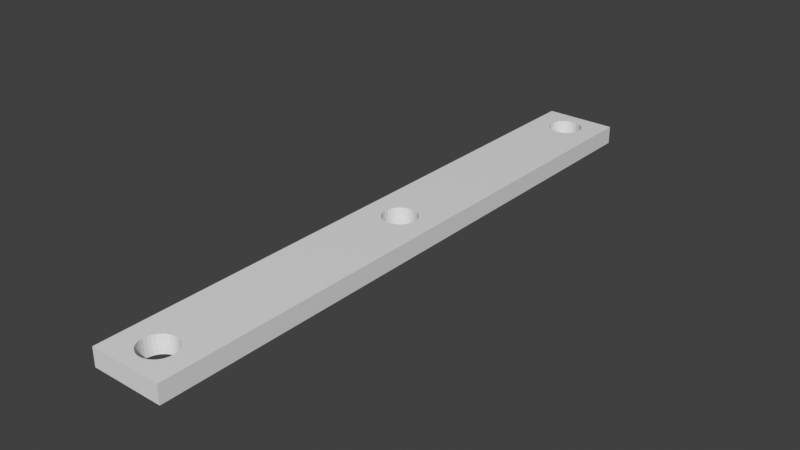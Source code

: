 # Source: 3dModel_tips.blend  (saved by Blender 3.0.42; exported with 4.5.12 LTS)
import bpy
from mathutils import Matrix  # noqa: F401  (used for matrix-valued properties, if any)

bpy.ops.wm.read_factory_settings(use_empty=True)
scene = bpy.context.scene
scene.name = 'Scene'

# ---- collections
col_collection = bpy.data.collections.new('Collection'); scene.collection.children.link(col_collection)

# ---- materials (node trees are filled in below, after node groups)
mat_material = bpy.data.materials.new('Material')
mat_material.alpha_threshold = 0.0
mat_material.use_transparent_shadow = False
mat_material.line_color = (0.0, 0.0, 0.0, 1.0)

# ---- material node trees
mat_material.use_nodes = True; mat_material.node_tree.nodes.clear()
_N = mat_material.node_tree.nodes; _L = mat_material.node_tree.links
n0 = _N.new('ShaderNodeOutputMaterial'); n0.name = 'Material Output'; n0.location = (300, 300)
n1 = _N.new('ShaderNodeBsdfPrincipled'); n1.name = 'Principled BSDF'; n1.location = (10, 300)
n1.distribution = 'GGX'
n1.subsurface_method = 'RANDOM_WALK_SKIN'
n1.inputs[2].default_value = 0.4
n1.inputs[3].default_value = 1.45
n1.inputs[27].default_value = (0.0, 0.0, 0.0, 1.0)
n1.inputs[28].default_value = 1.0
_L.new(n1.outputs[0], n0.inputs[0])
n0.is_active_output = True

# ---- world
world_world = bpy.data.worlds.new('World'); scene.world = world_world
world_world.use_nodes = True; world_world.node_tree.nodes.clear()
_N = world_world.node_tree.nodes; _L = world_world.node_tree.links
n0 = _N.new('ShaderNodeOutputWorld'); n0.name = 'World Output'; n0.location = (300, 300)
n1 = _N.new('ShaderNodeBackground'); n1.name = 'Background'; n1.location = (10, 300)
n1.inputs[0].default_value = (0.05088, 0.05088, 0.05088, 1.0)
_L.new(n1.outputs[0], n0.inputs[0])
n0.is_active_output = True
world_world.color = (0.05088, 0.05088, 0.05088)
world_world.use_sun_shadow = False
world_world.sun_shadow_jitter_overblur = 0.0

# ---- meshes
me_cube = bpy.data.meshes.new('Cube')
me_cube.from_pydata([(1.0, 1.0, 1.0), (1.0, 1.0, -1.0), (1.0, -1.0, 1.0), (1.0, -1.0, -1.0), (-1.0, 1.0, 1.0), (-1.0, 1.0, -1.0), (-1.0, -1.0, 1.0), (-1.0, -1.0, -1.0), (0.1786, 0.9517, 1.0), (0.1786, 0.9517, -1.0), (0.33, 0.9396, 1.0), (0.33, 0.9396, -1.0), (-0.4577, -0.01092, 1.0), (-0.4577, -0.01092, -1.0), (-0.4311, -0.02143, 1.0), (-0.4311, -0.02143, -1.0), (0.388, 0.9311, 1.0), (0.388, 0.9311, -1.0), (0.4577, 0.8891, 1.0), (0.4577, 0.8891, -1.0), (0.2593, -0.04656, 1.0), (0.2593, -0.04656, -1.0), (0.1786, -0.05174, 1.0), (0.1786, -0.05174, -1.0), (-0.09104, 0.9549, 1.0), (-0.09104, 0.9549, -1.0), (-0.1786, 0.9517, 1.0), (-0.1786, 0.9517, -1.0), (0.4577, 0.9109, 1.0), (0.4577, 0.9109, -1.0), (0.2593, 0.9466, 1.0), (0.2593, 0.9466, -1.0), (-4.08e-08, -0.056, 1.0), (-4.08e-08, -0.056, -1.0), (0.09104, -0.05492, 1.0), (0.09104, -0.05492, -1.0), (0.0, 0.956, 1.0), (0.0, 0.956, -1.0), (-0.09104, -0.05492, 1.0), (-0.09104, -0.05492, -1.0), (0.4311, 0.9214, 1.0), (0.4311, 0.9214, -1.0), (0.4667, 0.9, 1.0), (0.4667, 0.9, -1.0), (-0.2593, 0.9466, 1.0), (-0.2593, 0.9466, -1.0), (0.4311, 0.8786, 1.0), (0.4311, 0.8786, -1.0), (0.388, 0.8689, 1.0), (0.388, 0.8689, -1.0), (-0.33, 0.8604, 1.0), (-0.33, 0.8604, -1.0), (-0.2593, 0.8534, 1.0), (-0.2593, 0.8534, -1.0), (0.33, 0.8604, 1.0), (0.33, 0.8604, -1.0), (0.1786, 0.8483, 1.0), (0.1786, 0.8483, -1.0), (-0.4311, 0.9214, 1.0), (-0.4311, 0.9214, -1.0), (0.2593, 0.8534, 1.0), (0.2593, 0.8534, -1.0), (0.09104, 0.8451, 1.0), (0.09104, 0.8451, -1.0), (-0.33, 0.9396, 1.0), (-0.33, 0.9396, -1.0), (-0.388, 0.9311, 1.0), (-0.388, 0.9311, -1.0), (-0.4577, 0.9109, 1.0), (-0.4577, 0.9109, -1.0), (-0.4311, 0.8786, 1.0), (-0.4311, 0.8786, -1.0), (-0.1786, 0.8483, 1.0), (-0.1786, 0.8483, -1.0), (-0.09104, 0.8451, 1.0), (-0.09104, 0.8451, -1.0), (-4.08e-08, 0.844, 1.0), (-4.08e-08, 0.844, -1.0), (0.1786, 0.05174, 1.0), (0.1786, 0.05174, -1.0), (0.09104, 0.05492, 1.0), (0.09104, 0.05492, -1.0), (0.33, -0.0396, 1.0), (0.33, -0.0396, -1.0), (0.388, -0.03111, 1.0), (0.388, -0.03111, -1.0), (0.2593, 0.04656, 1.0), (0.2593, 0.04656, -1.0), (0.4311, -0.02143, 1.0), (0.4311, -0.02143, -1.0), (-0.388, -0.03111, 1.0), (-0.388, -0.03111, -1.0), (-0.4667, 5.96e-08, 1.0), (-0.4667, 5.96e-08, -1.0), (-0.33, 0.0396, 1.0), (-0.33, 0.0396, -1.0), (-0.388, 0.03111, 1.0), (-0.388, 0.03111, -1.0), (-0.33, -0.0396, 1.0), (-0.33, -0.0396, -1.0), (0.4667, 5.96e-08, 1.0), (0.4667, 5.96e-08, -1.0), (0.4577, -0.01092, 1.0), (0.4577, -0.01092, -1.0), (0.4577, 0.01093, 1.0), (0.4577, 0.01093, -1.0), (0.0, 0.056, 1.0), (0.0, 0.056, -1.0), (-0.1786, 0.05174, 1.0), (-0.1786, 0.05174, -1.0), (-0.09104, 0.05492, 1.0), (-0.09104, 0.05492, -1.0), (-0.2593, -0.04656, 1.0), (-0.2593, -0.04656, -1.0), (-0.1786, -0.05174, 1.0), (-0.1786, -0.05174, -1.0), (0.09104, 0.9549, 1.0), (0.09104, 0.9549, -1.0), (-0.4577, 0.01093, 1.0), (-0.4577, 0.01093, -1.0), (-0.4311, 0.02143, 1.0), (-0.4311, 0.02143, -1.0), (0.33, 0.0396, 1.0), (0.33, 0.0396, -1.0), (0.388, 0.03111, 1.0), (0.388, 0.03111, -1.0), (0.4311, 0.02143, 1.0), (0.4311, 0.02143, -1.0), (-0.2593, 0.04656, 1.0), (-0.2593, 0.04656, -1.0), (-0.4667, 0.9, 1.0), (-0.4667, 0.9, -1.0), (-0.388, 0.8689, 1.0), (-0.388, 0.8689, -1.0), (-0.4577, 0.8891, 1.0), (-0.4577, 0.8891, -1.0), (0.09104, -0.8451, 1.0), (0.09104, -0.8451, -1.0), (0.4311, -0.9214, 1.0), (0.4311, -0.9214, -1.0), (0.388, -0.9311, 1.0), (0.388, -0.9311, -1.0), (0.33, -0.8604, 1.0), (0.33, -0.8604, -1.0), (0.4667, -0.9, 1.0), (0.4667, -0.9, -1.0), (0.09104, -0.9549, 1.0), (0.09104, -0.9549, -1.0), (-0.09104, -0.8451, 1.0), (-0.09104, -0.8451, -1.0), (-0.1786, -0.8483, 1.0), (-0.1786, -0.8483, -1.0), (0.0, -0.844, 1.0), (0.0, -0.844, -1.0), (0.1786, -0.8483, 1.0), (0.1786, -0.8483, -1.0), (0.2593, -0.8534, 1.0), (0.2593, -0.8534, -1.0), (0.4577, -0.9109, 1.0), (0.4577, -0.9109, -1.0), (0.33, -0.9396, 1.0), (0.33, -0.9396, -1.0), (0.2593, -0.9466, 1.0), (0.2593, -0.9466, -1.0), (0.1786, -0.9517, 1.0), (0.1786, -0.9517, -1.0), (-0.4577, -0.8891, 1.0), (-0.4577, -0.8891, -1.0), (-0.33, -0.8604, 1.0), (-0.33, -0.8604, -1.0), (0.388, -0.8689, 1.0), (0.388, -0.8689, -1.0), (-0.4667, -0.9, 1.0), (-0.4667, -0.9, -1.0), (-0.388, -0.9311, 1.0), (-0.388, -0.9311, -1.0), (-0.1786, -0.9517, 1.0), (-0.1786, -0.9517, -1.0), (-0.09104, -0.9549, 1.0), (-0.09104, -0.9549, -1.0), (-0.33, -0.9396, 1.0), (-0.33, -0.9396, -1.0), (-0.2593, -0.9466, 1.0), (-0.2593, -0.9466, -1.0), (-4.08e-08, -0.956, 1.0), (-4.08e-08, -0.956, -1.0), (-0.4311, -0.9214, 1.0), (-0.4311, -0.9214, -1.0), (-0.4577, -0.9109, 1.0), (-0.4577, -0.9109, -1.0), (-0.2593, -0.8534, 1.0), (-0.2593, -0.8534, -1.0), (0.4311, -0.8786, 1.0), (0.4311, -0.8786, -1.0), (0.4577, -0.8891, 1.0), (0.4577, -0.8891, -1.0), (-0.4311, -0.8786, 1.0), (-0.4311, -0.8786, -1.0), (-0.388, -0.8689, 1.0), (-0.388, -0.8689, -1.0)], [], [(0, 4, 130, 68, 58, 66, 64, 44, 26, 24, 36, 116, 8, 30, 10, 16, 40, 28, 42), (3, 2, 6, 7), (7, 6, 4, 5), (5, 1, 43, 29, 41, 17, 11, 31, 9, 117, 37, 25, 27, 45, 65, 67, 59, 69, 131), (1, 0, 2, 3), (5, 4, 0, 1), (77, 76, 62, 63), (69, 68, 130, 131), (105, 104, 126, 127), (29, 28, 40, 41), (47, 46, 18, 19), (123, 122, 86, 87), (193, 192, 170, 171), (153, 152, 148, 149), (191, 190, 168, 169), (147, 146, 164, 165), (145, 144, 194, 195), (169, 168, 198, 199), (63, 62, 56, 57), (21, 20, 82, 83), (189, 188, 186, 187), (143, 142, 156, 157), (121, 120, 118, 119), (151, 150, 190, 191), (139, 138, 158, 159), (43, 42, 28, 29), (73, 72, 74, 75), (137, 136, 152, 153), (177, 176, 178, 179), (133, 132, 50, 51), (11, 10, 30, 31), (179, 178, 184, 185), (185, 184, 146, 147), (81, 80, 106, 107), (35, 34, 22, 23), (55, 54, 48, 49), (65, 64, 66, 67), (42, 18, 46, 48, 54, 60, 56, 62, 76, 74, 72, 52, 50, 132, 70, 134, 130, 4, 92, 118, 120, 96, 94, 128, 108, 110, 106, 80, 78, 86, 122, 124, 126, 104, 100, 0), (100, 102, 88, 84, 82, 20, 22, 34, 32, 38, 114, 112, 98, 90, 14, 12, 92, 4, 6, 172, 166, 196, 198, 168, 190, 150, 148, 152, 136, 154, 156, 142, 170, 192, 194, 144, 2, 0), (2, 144, 158, 138, 140, 160, 162, 164, 146, 184, 178, 176, 182, 180, 174, 186, 188, 172, 6), (113, 112, 114, 115), (83, 82, 84, 85), (37, 36, 24, 25), (175, 174, 180, 181), (93, 92, 12, 13), (17, 16, 10, 11), (25, 24, 26, 27), (109, 108, 128, 129), (49, 48, 46, 47), (31, 30, 8, 9), (45, 44, 64, 65), (131, 130, 134, 135), (51, 50, 52, 53), (101, 100, 104, 105), (71, 70, 132, 133), (33, 32, 34, 35), (57, 56, 60, 61), (181, 180, 182, 183), (53, 52, 72, 73), (15, 14, 90, 91), (89, 88, 102, 103), (163, 162, 160, 161), (111, 110, 108, 109), (91, 90, 98, 99), (197, 196, 166, 167), (87, 86, 78, 79), (155, 154, 136, 137), (85, 84, 88, 89), (117, 116, 36, 37), (27, 26, 44, 45), (119, 118, 92, 93), (41, 40, 16, 17), (195, 194, 192, 193), (187, 186, 174, 175), (171, 170, 142, 143), (141, 140, 138, 139), (161, 160, 140, 141), (59, 58, 68, 69), (67, 66, 58, 59), (97, 96, 120, 121), (99, 98, 112, 113), (79, 78, 80, 81), (167, 166, 172, 173), (165, 164, 162, 163), (159, 158, 144, 145), (95, 94, 96, 97), (199, 198, 196, 197), (107, 106, 110, 111), (149, 148, 150, 151), (39, 38, 32, 33), (19, 18, 42, 43), (157, 156, 154, 155), (183, 182, 176, 177), (125, 124, 122, 123), (129, 128, 94, 95), (127, 126, 124, 125), (173, 172, 188, 189), (9, 8, 116, 117), (61, 60, 54, 55), (131, 135, 71, 133, 51, 53, 73, 75, 77, 63, 57, 61, 55, 49, 47, 19, 43, 1, 101, 105, 127, 125, 123, 87, 79, 81, 107, 111, 109, 129, 95, 97, 121, 119, 93, 5), (93, 13, 15, 91, 99, 113, 115, 39, 33, 35, 23, 21, 83, 85, 89, 103, 101, 1, 3, 145, 195, 193, 171, 143, 157, 155, 137, 153, 149, 151, 191, 169, 199, 197, 167, 173, 7, 5), (7, 173, 189, 187, 175, 181, 183, 177, 179, 185, 147, 165, 163, 161, 141, 139, 159, 145, 3), (103, 102, 100, 101), (23, 22, 20, 21), (115, 114, 38, 39), (135, 134, 70, 71), (13, 12, 14, 15), (75, 74, 76, 77)])
_uv = me_cube.uv_layers.new(name='UVMap')
_uv.uv.foreach_set('vector', [0.625, 0.5, 0.875, 0.5, 0.8083, 0.5125, 0.8072, 0.5111, 0.8039, 0.5098, 0.7985, 0.5086, 0.7912, 0.5076, 0.7824, 0.5067, 0.7723, 0.506, 0.7614, 0.5056, 0.75, 0.5055, 0.7386, 0.5056, 0.7277, 0.506, 0.7176, 0.5067, 0.7088, 0.5076, 0.7015, 0.5086, 0.6961, 0.5098, 0.6928, 0.5111, 0.6917, 0.5125, 0.375, 0.75, 0.625, 0.75, 0.625, 1.0, 0.375, 1.0, 0.375, 0.0, 0.625, 0.0, 0.625, 0.25, 0.375, 0.25, 0.125, 0.5, 0.375, 0.5, 0.3083, 0.5125, 0.3072, 0.5111, 0.3039, 0.5098, 0.2985, 0.5086, 0.2912, 0.5076, 0.2824, 0.5067, 0.2723, 0.506, 0.2614, 0.5056, 0.25, 0.5055, 0.2386, 0.5056, 0.2277, 0.506, 0.2176, 0.5067, 0.2088, 0.5076, 0.2015, 0.5086, 0.1961, 0.5098, 0.1928, 0.5111, 0.1917, 0.5125, 0.375, 0.5, 0.625, 0.5, 0.625, 0.75, 0.375, 0.75, 0.375, 0.25, 0.625, 0.25, 0.625, 0.5, 0.375, 0.5, 0.5, 0.675, 0.5, 0.825, 0.5312, 0.825, 0.5312, 0.675, 0.2188, 0.675, 0.2188, 0.825, 0.25, 0.825, 0.25, 0.675, 0.7812, 0.675, 0.7812, 0.825, 0.8125, 0.825, 0.8125, 0.675, 0.7812, 0.675, 0.7812, 0.825, 0.8125, 0.825, 0.8125, 0.675, 0.6875, 0.675, 0.6875, 0.825, 0.7188, 0.825, 0.7188, 0.675, 0.875, 0.675, 0.875, 0.825, 0.9062, 0.825, 0.9062, 0.675, 0.8125, 0.675, 0.8125, 0.825, 0.8438, 0.825, 0.8438, 0.675, 0.0, 0.675, 0.0, 0.825, 0.03125, 0.825, 0.03125, 0.675, 0.09375, 0.675, 0.09375, 0.825, 0.125, 0.825, 0.125, 0.675, 0.5312, 0.675, 0.5312, 0.825, 0.5625, 0.825, 0.5625, 0.675, 0.75, 0.675, 0.75, 0.825, 0.7812, 0.825, 0.7812, 0.675, 0.125, 0.675, 0.125, 0.825, 0.1562, 0.825, 0.1562, 0.675, 0.5312, 0.675, 0.5312, 0.825, 0.5625, 0.825, 0.5625, 0.675, 0.5938, 0.675, 0.5938, 0.825, 0.625, 0.825, 0.625, 0.675, 0.2812, 0.675, 0.2812, 0.825, 0.3125, 0.825, 0.3125, 0.675, 0.875, 0.675, 0.875, 0.825, 0.9062, 0.825, 0.9062, 0.675, 0.1875, 0.675, 0.1875, 0.825, 0.2188, 0.825, 0.2188, 0.675, 0.0625, 0.675, 0.0625, 0.825, 0.09375, 0.825, 0.09375, 0.675, 0.6875, 0.675, 0.6875, 0.825, 0.7188, 0.825, 0.7188, 0.675, 0.75, 0.675, 0.75, 0.825, 0.7812, 0.825, 0.7812, 0.675, 0.4375, 0.675, 0.4375, 0.825, 0.4688, 0.825, 0.4688, 0.675, 0.9688, 0.675, 0.9688, 0.825, 1.0, 0.825, 1.0, 0.675, 0.4375, 0.675, 0.4375, 0.825, 0.4688, 0.825, 0.4688, 0.675, 0.3438, 0.675, 0.3438, 0.825, 0.375, 0.825, 0.375, 0.675, 0.875, 0.675, 0.875, 0.825, 0.9062, 0.825, 0.9062, 0.675, 0.4688, 0.675, 0.4688, 0.825, 0.5, 0.825, 0.5, 0.675, 0.5, 0.675, 0.5, 0.825, 0.5312, 0.825, 0.5312, 0.675, 0.9688, 0.675, 0.9688, 0.825, 1.0, 0.825, 1.0, 0.675, 0.5312, 0.675, 0.5312, 0.825, 0.5625, 0.825, 0.5625, 0.675, 0.625, 0.675, 0.625, 0.825, 0.6562, 0.825, 0.6562, 0.675, 0.125, 0.675, 0.125, 0.825, 0.1562, 0.825, 0.1562, 0.675, 0.6917, 0.5125, 0.6928, 0.5139, 0.6961, 0.5152, 0.7015, 0.5164, 0.7088, 0.5174, 0.7176, 0.5183, 0.7277, 0.519, 0.7386, 0.5194, 0.75, 0.5195, 0.7614, 0.5194, 0.7723, 0.519, 0.7824, 0.5183, 0.7912, 0.5174, 0.7985, 0.5164, 0.8039, 0.5152, 0.8072, 0.5139, 0.8083, 0.5125, 0.875, 0.5, 0.8083, 0.625, 0.8072, 0.6236, 0.8039, 0.6223, 0.7985, 0.6211, 0.7912, 0.6201, 0.7824, 0.6192, 0.7723, 0.6185, 0.7614, 0.6181, 0.75, 0.618, 0.7386, 0.6181, 0.7277, 0.6185, 0.7176, 0.6192, 0.7088, 0.6201, 0.7015, 0.6211, 0.6961, 0.6223, 0.6928, 0.6236, 0.6917, 0.625, 0.625, 0.5, 0.6917, 0.625, 0.6928, 0.6264, 0.6961, 0.6277, 0.7015, 0.6289, 0.7088, 0.6299, 0.7176, 0.6308, 0.7277, 0.6315, 0.7386, 0.6319, 0.75, 0.632, 0.7614, 0.6319, 0.7723, 0.6315, 0.7824, 0.6308, 0.7912, 0.6299, 0.7985, 0.6289, 0.8039, 0.6277, 0.8072, 0.6264, 0.8083, 0.625, 0.875, 0.5, 0.875, 0.75, 0.8083, 0.7375, 0.8072, 0.7361, 0.8039, 0.7348, 0.7985, 0.7336, 0.7912, 0.7326, 0.7824, 0.7317, 0.7723, 0.731, 0.7614, 0.7306, 0.75, 0.7305, 0.7386, 0.7306, 0.7277, 0.731, 0.7176, 0.7317, 0.7088, 0.7326, 0.7015, 0.7336, 0.6961, 0.7348, 0.6928, 0.7361, 0.6917, 0.7375, 0.625, 0.75, 0.625, 0.5, 0.625, 0.75, 0.6917, 0.7375, 0.6928, 0.7389, 0.6961, 0.7402, 0.7015, 0.7414, 0.7088, 0.7424, 0.7176, 0.7433, 0.7277, 0.744, 0.7386, 0.7444, 0.75, 0.7445, 0.7614, 0.7444, 0.7723, 0.744, 0.7824, 0.7433, 0.7912, 0.7424, 0.7985, 0.7414, 0.8039, 0.7402, 0.8072, 0.7389, 0.8083, 0.7375, 0.875, 0.75, 0.4062, 0.675, 0.4062, 0.825, 0.4375, 0.825, 0.4375, 0.675, 0.625, 0.675, 0.625, 0.825, 0.6562, 0.825, 0.6562, 0.675, 0.0, 0.675, 0.0, 0.825, 0.03125, 0.825, 0.03125, 0.675, 0.3438, 0.675, 0.3438, 0.825, 0.375, 0.825, 0.375, 0.675, 0.25, 0.675, 0.25, 0.825, 0.2812, 0.825, 0.2812, 0.675, 0.8438, 0.675, 0.8438, 0.825, 0.875, 0.825, 0.875, 0.675, 0.03125, 0.675, 0.03125, 0.825, 0.0625, 0.825, 0.0625, 0.675, 0.0625, 0.675, 0.0625, 0.825, 0.09375, 0.825, 0.09375, 0.675, 0.6562, 0.675, 0.6562, 0.825, 0.6875, 0.825, 0.6875, 0.675, 0.9062, 0.675, 0.9062, 0.825, 0.9375, 0.825, 0.9375, 0.675, 0.09375, 0.675, 0.09375, 0.825, 0.125, 0.825, 0.125, 0.675, 0.25, 0.675, 0.25, 0.825, 0.2812, 0.825, 0.2812, 0.675, 0.375, 0.675, 0.375, 0.825, 0.4062, 0.825, 0.4062, 0.675, 0.75, 0.675, 0.75, 0.825, 0.7812, 0.825, 0.7812, 0.675, 0.3125, 0.675, 0.3125, 0.825, 0.3438, 0.825, 0.3438, 0.675, 0.5, 0.675, 0.5, 0.825, 0.5312, 0.825, 0.5312, 0.675, 0.5625, 0.675, 0.5625, 0.825, 0.5938, 0.825, 0.5938, 0.675, 0.375, 0.675, 0.375, 0.825, 0.4062, 0.825, 0.4062, 0.675, 0.4062, 0.675, 0.4062, 0.825, 0.4375, 0.825, 0.4375, 0.675, 0.3125, 0.675, 0.3125, 0.825, 0.3438, 0.825, 0.3438, 0.675, 0.6875, 0.675, 0.6875, 0.825, 0.7188, 0.825, 0.7188, 0.675, 0.5938, 0.675, 0.5938, 0.825, 0.625, 0.825, 0.625, 0.675, 0.03125, 0.675, 0.03125, 0.825, 0.0625, 0.825, 0.0625, 0.675, 0.3438, 0.675, 0.3438, 0.825, 0.375, 0.825, 0.375, 0.675, 0.1875, 0.675, 0.1875, 0.825, 0.2188, 0.825, 0.2188, 0.675, 0.9062, 0.675, 0.9062, 0.825, 0.9375, 0.825, 0.9375, 0.675, 0.9375, 0.675, 0.9375, 0.825, 0.9688, 0.825, 0.9688, 0.675, 0.6562, 0.675, 0.6562, 0.825, 0.6875, 0.825, 0.6875, 0.675, 0.9688, 0.675, 0.9688, 0.825, 1.0, 0.825, 1.0, 0.675, 0.0625, 0.675, 0.0625, 0.825, 0.09375, 0.825, 0.09375, 0.675, 0.2188, 0.675, 0.2188, 0.825, 0.25, 0.825, 0.25, 0.675, 0.8125, 0.675, 0.8125, 0.825, 0.8438, 0.825, 0.8438, 0.675, 0.7812, 0.675, 0.7812, 0.825, 0.8125, 0.825, 0.8125, 0.675, 0.3125, 0.675, 0.3125, 0.825, 0.3438, 0.825, 0.3438, 0.675, 0.8438, 0.675, 0.8438, 0.825, 0.875, 0.825, 0.875, 0.675, 0.6562, 0.675, 0.6562, 0.825, 0.6875, 0.825, 0.6875, 0.675, 0.625, 0.675, 0.625, 0.825, 0.6562, 0.825, 0.6562, 0.675, 0.1875, 0.675, 0.1875, 0.825, 0.2188, 0.825, 0.2188, 0.675, 0.1562, 0.675, 0.1562, 0.825, 0.1875, 0.825, 0.1875, 0.675, 0.1562, 0.675, 0.1562, 0.825, 0.1875, 0.825, 0.1875, 0.675, 0.375, 0.675, 0.375, 0.825, 0.4062, 0.825, 0.4062, 0.675, 0.9375, 0.675, 0.9375, 0.825, 0.9688, 0.825, 0.9688, 0.675, 0.2188, 0.675, 0.2188, 0.825, 0.25, 0.825, 0.25, 0.675, 0.5625, 0.675, 0.5625, 0.825, 0.5938, 0.825, 0.5938, 0.675, 0.7188, 0.675, 0.7188, 0.825, 0.75, 0.825, 0.75, 0.675, 0.125, 0.675, 0.125, 0.825, 0.1562, 0.825, 0.1562, 0.675, 0.1562, 0.675, 0.1562, 0.825, 0.1875, 0.825, 0.1875, 0.675, 0.0, 0.675, 0.0, 0.825, 0.03125, 0.825, 0.03125, 0.675, 0.03125, 0.675, 0.03125, 0.825, 0.0625, 0.825, 0.0625, 0.675, 0.4688, 0.675, 0.4688, 0.825, 0.5, 0.825, 0.5, 0.675, 0.7188, 0.675, 0.7188, 0.825, 0.75, 0.825, 0.75, 0.675, 0.9062, 0.675, 0.9062, 0.825, 0.9375, 0.825, 0.9375, 0.675, 0.4062, 0.675, 0.4062, 0.825, 0.4375, 0.825, 0.4375, 0.675, 0.8438, 0.675, 0.8438, 0.825, 0.875, 0.825, 0.875, 0.675, 0.09375, 0.675, 0.09375, 0.825, 0.125, 0.825, 0.125, 0.675, 0.8125, 0.675, 0.8125, 0.825, 0.8438, 0.825, 0.8438, 0.675, 0.25, 0.675, 0.25, 0.825, 0.2812, 0.825, 0.2812, 0.675, 0.9375, 0.675, 0.9375, 0.825, 0.9688, 0.825, 0.9688, 0.675, 0.5938, 0.675, 0.5938, 0.825, 0.625, 0.825, 0.625, 0.675, 0.1917, 0.5125, 0.1928, 0.5139, 0.1961, 0.5152, 0.2015, 0.5164, 0.2088, 0.5174, 0.2176, 0.5183, 0.2277, 0.519, 0.2386, 0.5194, 0.25, 0.5195, 0.2614, 0.5194, 0.2723, 0.519, 0.2824, 0.5183, 0.2912, 0.5174, 0.2985, 0.5164, 0.3039, 0.5152, 0.3072, 0.5139, 0.3083, 0.5125, 0.375, 0.5, 0.3083, 0.625, 0.3072, 0.6236, 0.3039, 0.6223, 0.2985, 0.6211, 0.2912, 0.6201, 0.2824, 0.6192, 0.2723, 0.6185, 0.2614, 0.6181, 0.25, 0.618, 0.2386, 0.6181, 0.2277, 0.6185, 0.2176, 0.6192, 0.2088, 0.6201, 0.2015, 0.6211, 0.1961, 0.6223, 0.1928, 0.6236, 0.1917, 0.625, 0.125, 0.5, 0.1917, 0.625, 0.1928, 0.6264, 0.1961, 0.6277, 0.2015, 0.6289, 0.2088, 0.6299, 0.2176, 0.6308, 0.2277, 0.6315, 0.2386, 0.6319, 0.25, 0.632, 0.2614, 0.6319, 0.2723, 0.6315, 0.2824, 0.6308, 0.2912, 0.6299, 0.2985, 0.6289, 0.3039, 0.6277, 0.3072, 0.6264, 0.3083, 0.625, 0.375, 0.5, 0.375, 0.75, 0.3083, 0.7375, 0.3072, 0.7361, 0.3039, 0.7348, 0.2985, 0.7336, 0.2912, 0.7326, 0.2824, 0.7317, 0.2723, 0.731, 0.2614, 0.7306, 0.25, 0.7305, 0.2386, 0.7306, 0.2277, 0.731, 0.2176, 0.7317, 0.2088, 0.7326, 0.2015, 0.7336, 0.1961, 0.7348, 0.1928, 0.7361, 0.1917, 0.7375, 0.125, 0.75, 0.125, 0.5, 0.125, 0.75, 0.1917, 0.7375, 0.1928, 0.7389, 0.1961, 0.7402, 0.2015, 0.7414, 0.2088, 0.7424, 0.2176, 0.7433, 0.2277, 0.744, 0.2386, 0.7444, 0.25, 0.7445, 0.2614, 0.7444, 0.2723, 0.744, 0.2824, 0.7433, 0.2912, 0.7424, 0.2985, 0.7414, 0.3039, 0.7402, 0.3072, 0.7389, 0.3083, 0.7375, 0.375, 0.75, 0.7188, 0.675, 0.7188, 0.825, 0.75, 0.825, 0.75, 0.675, 0.5625, 0.675, 0.5625, 0.825, 0.5938, 0.825, 0.5938, 0.675, 0.4375, 0.675, 0.4375, 0.825, 0.4688, 0.825, 0.4688, 0.675, 0.2812, 0.675, 0.2812, 0.825, 0.3125, 0.825, 0.3125, 0.675, 0.2812, 0.675, 0.2812, 0.825, 0.3125, 0.825, 0.3125, 0.675, 0.4688, 0.675, 0.4688, 0.825, 0.5, 0.825, 0.5, 0.675])
me_cube.materials.append(mat_material)
me_cube.use_remesh_preserve_volume = False
me_cube.use_remesh_preserve_attributes = False
me_cube.use_mirror_vertex_groups = False
me_cube.update()

# ---- objects
ob_bracket = bpy.data.objects.new('bracket', me_cube)

# ---- transforms, parenting, visibility, modifiers, constraints
ob_bracket.location = (0.0, 0.0, 0.0)
ob_bracket.scale = (6.0, 50.0, 1.5)
ob_bracket.lock_rotations_4d = False
ob_bracket.empty_display_type = 'ARROWS'
ob_bracket.lineart.crease_threshold = 0.0

# ---- collection membership
col_collection.objects.link(ob_bracket)

# ---- scene / render settings (as saved in the file)
scene.frame_start = 1; scene.frame_end = 250; scene.frame_set(1)
scene.render.engine = 'BLENDER_EEVEE_NEXT'
scene.cycles.sampling_pattern = 'TABULATED_SOBOL'
scene.cycles.use_light_tree = False
scene.view_settings.view_transform = 'Standard'
scene.unit_settings.scale_length = 0.001
bpy.context.view_layer.update()

# ---- added for rendering (the .blend has no active camera and no usable light): camera, sun
cam_auto = bpy.data.cameras.new('AutoCamera')
cam_auto.lens = 50.0
cam_auto.sensor_width = 36.0
cam_auto.clip_end = 1636.14
ob_auto_camera = bpy.data.objects.new('AutoCamera', cam_auto)
scene.collection.objects.link(ob_auto_camera)
ob_auto_camera.location = (93.2276, -111.873, 74.5821)
ob_auto_camera.rotation_euler = (1.09748, -7.21219e-08, 0.694738)
scene.camera = ob_auto_camera
light_auto_sun = bpy.data.lights.new('AutoSun', 'SUN')
light_auto_sun.energy = 3.0
light_auto_sun.angle = 0.0523599
ob_auto_sun = bpy.data.objects.new('AutoSun', light_auto_sun)
scene.collection.objects.link(ob_auto_sun)
ob_auto_sun.rotation_euler = (0.872665, 0.174533, 0.523599)
bpy.context.view_layer.update()
